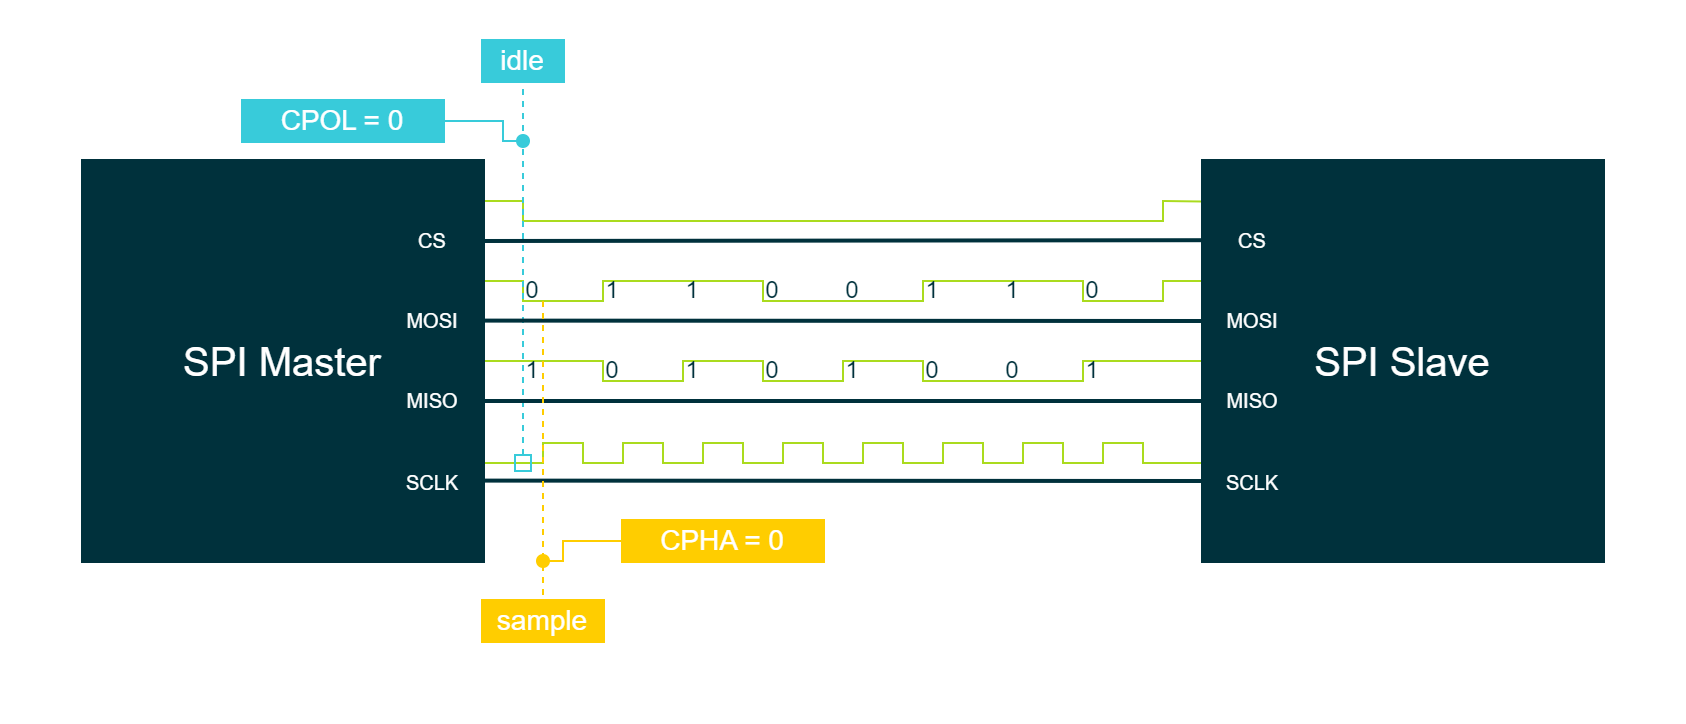

The diagram above was exported from draw.io. Its source (the exported page's mxGraphModel, read from the mxfile embedded in the PNG):
<mxGraphModel dx="1010" dy="811" grid="1" gridSize="10" guides="1" tooltips="1" connect="1" arrows="1" fold="1" page="0" pageScale="1" pageWidth="827" pageHeight="1169" background="#ffffff" math="0" shadow="0">
  <root>
    <mxCell id="0" />
    <mxCell id="1" parent="0" />
    <mxCell id="GftDb79LWAzKKvJ3-FCN-440" value="" style="rounded=0;whiteSpace=wrap;html=1;strokeColor=none;strokeWidth=2;fontFamily=Arial;fontSize=12;fontColor=#FFFFFF;fillColor=none;" parent="1" vertex="1">
      <mxGeometry y="-200" width="840" height="360" as="geometry" />
    </mxCell>
    <mxCell id="3-t3-q5RCds9NpTe_bnL-18" value="" style="endArrow=none;html=1;rounded=0;strokeColor=#AADB1E;strokeWidth=1;fontFamily=Arial;fontSize=20;fontColor=#00B2A9;fillColor=#AADB1E;" parent="1" edge="1">
      <mxGeometry width="50" height="50" relative="1" as="geometry">
        <mxPoint x="240" y="31" as="sourcePoint" />
        <mxPoint x="600" y="31" as="targetPoint" />
        <Array as="points">
          <mxPoint x="270" y="31" />
          <mxPoint x="270" y="21" />
          <mxPoint x="290" y="21" />
          <mxPoint x="290" y="31" />
          <mxPoint x="310" y="31" />
          <mxPoint x="310" y="21" />
          <mxPoint x="330" y="21" />
          <mxPoint x="330" y="31" />
          <mxPoint x="350" y="31" />
          <mxPoint x="350" y="21" />
          <mxPoint x="370" y="21" />
          <mxPoint x="370" y="31" />
          <mxPoint x="390" y="31" />
          <mxPoint x="390" y="21" />
          <mxPoint x="410" y="21" />
          <mxPoint x="410" y="31" />
          <mxPoint x="430" y="31" />
          <mxPoint x="430" y="21" />
          <mxPoint x="450" y="21" />
          <mxPoint x="450" y="31" />
          <mxPoint x="470" y="31" />
          <mxPoint x="470" y="21" />
          <mxPoint x="490" y="21" />
          <mxPoint x="490" y="31" />
          <mxPoint x="510" y="31" />
          <mxPoint x="510" y="21" />
          <mxPoint x="530" y="21" />
          <mxPoint x="530" y="31" />
          <mxPoint x="550" y="31" />
          <mxPoint x="550" y="21" />
          <mxPoint x="570" y="21" />
          <mxPoint x="570" y="31" />
        </Array>
      </mxGeometry>
    </mxCell>
    <mxCell id="3-t3-q5RCds9NpTe_bnL-17" value="" style="endArrow=none;html=1;rounded=0;strokeColor=#AADB1E;strokeWidth=1;fontFamily=Arial;fontSize=20;fontColor=#00B2A9;fillColor=#AADB1E;" parent="1" edge="1">
      <mxGeometry width="50" height="50" relative="1" as="geometry">
        <mxPoint x="240" y="-20" as="sourcePoint" />
        <mxPoint x="600" y="-20" as="targetPoint" />
        <Array as="points">
          <mxPoint x="300" y="-20" />
          <mxPoint x="300" y="-10" />
          <mxPoint x="340" y="-10" />
          <mxPoint x="340" y="-20" />
          <mxPoint x="380" y="-20" />
          <mxPoint x="380" y="-10" />
          <mxPoint x="400" y="-10" />
          <mxPoint x="420" y="-10" />
          <mxPoint x="420" y="-20" />
          <mxPoint x="460" y="-20" />
          <mxPoint x="460" y="-10" />
          <mxPoint x="540" y="-10" />
          <mxPoint x="540" y="-20" />
        </Array>
      </mxGeometry>
    </mxCell>
    <mxCell id="3-t3-q5RCds9NpTe_bnL-16" value="" style="endArrow=none;html=1;rounded=0;strokeColor=#AADB1E;strokeWidth=1;fontFamily=Arial;fontSize=20;fontColor=#101820;fillColor=#AADB1E;" parent="1" edge="1">
      <mxGeometry width="50" height="50" relative="1" as="geometry">
        <mxPoint x="240" y="-60" as="sourcePoint" />
        <mxPoint x="600" y="-60" as="targetPoint" />
        <Array as="points">
          <mxPoint x="260" y="-60" />
          <mxPoint x="260" y="-50" />
          <mxPoint x="300" y="-50" />
          <mxPoint x="300" y="-60" />
          <mxPoint x="350" y="-60" />
          <mxPoint x="380" y="-60" />
          <mxPoint x="380" y="-50" />
          <mxPoint x="460" y="-50" />
          <mxPoint x="460" y="-60" />
          <mxPoint x="540" y="-60" />
          <mxPoint x="540" y="-50" />
          <mxPoint x="580" y="-50" />
          <mxPoint x="580" y="-60" />
        </Array>
      </mxGeometry>
    </mxCell>
    <mxCell id="3-t3-q5RCds9NpTe_bnL-15" value="" style="endArrow=none;html=1;rounded=0;strokeColor=#AADB1E;strokeWidth=1;fontFamily=Arial;fontSize=20;fontColor=#101820;fillColor=#AADB1E;exitX=1.005;exitY=0.1;exitDx=0;exitDy=0;exitPerimeter=0;entryX=-0.004;entryY=0.101;entryDx=0;entryDy=0;entryPerimeter=0;" parent="1" source="3-t3-q5RCds9NpTe_bnL-1" target="3-t3-q5RCds9NpTe_bnL-6" edge="1">
      <mxGeometry width="50" height="50" relative="1" as="geometry">
        <mxPoint x="250" y="-100" as="sourcePoint" />
        <mxPoint x="560" y="-100" as="targetPoint" />
        <Array as="points">
          <mxPoint x="260" y="-100" />
          <mxPoint x="260" y="-90" />
          <mxPoint x="580" y="-90" />
          <mxPoint x="580" y="-100" />
        </Array>
      </mxGeometry>
    </mxCell>
    <mxCell id="GftDb79LWAzKKvJ3-FCN-682" value="" style="endArrow=none;dashed=1;html=1;strokeWidth=1;rounded=0;strokeColor=#38CBDA;fontFamily=Arial;fontSize=10;fontColor=#FFFFFF;fillColor=#38CBDA;startArrow=box;startFill=0;entryX=0.5;entryY=1;entryDx=0;entryDy=0;" parent="1" edge="1">
      <mxGeometry width="50" height="50" relative="1" as="geometry">
        <mxPoint x="260" y="35" as="sourcePoint" />
        <mxPoint x="260" y="-160" as="targetPoint" />
      </mxGeometry>
    </mxCell>
    <mxCell id="GftDb79LWAzKKvJ3-FCN-744" value="&lt;font color=&quot;#00313c&quot;&gt;0&lt;/font&gt;" style="rounded=0;whiteSpace=wrap;html=1;labelBackgroundColor=none;strokeColor=none;strokeWidth=4;fillColor=none;fontColor=#3C3521;align=center;verticalAlign=middle;" parent="1" vertex="1">
      <mxGeometry x="380" y="-59.99999999999994" width="10" height="10" as="geometry" />
    </mxCell>
    <mxCell id="3-t3-q5RCds9NpTe_bnL-1" value="SPI Master" style="rounded=0;whiteSpace=wrap;html=1;strokeColor=#00313C;strokeWidth=2;fontFamily=Arial;fontSize=20;fontColor=#FFFFFF;fillColor=#00313C;" parent="1" vertex="1">
      <mxGeometry x="40" y="-120" width="200" height="200" as="geometry" />
    </mxCell>
    <mxCell id="3-t3-q5RCds9NpTe_bnL-2" value="&lt;font style=&quot;font-size: 10px;&quot; color=&quot;#ffffff&quot;&gt;MOSI&lt;/font&gt;" style="rounded=0;whiteSpace=wrap;html=1;strokeColor=#00313C;strokeWidth=2;fillColor=#00313C;fontColor=#FFFFFF;" parent="1" vertex="1">
      <mxGeometry x="200" y="-50" width="30" height="20" as="geometry" />
    </mxCell>
    <mxCell id="3-t3-q5RCds9NpTe_bnL-3" value="&lt;font style=&quot;font-size: 10px;&quot; color=&quot;#ffffff&quot;&gt;CS&lt;/font&gt;" style="rounded=0;whiteSpace=wrap;html=1;strokeColor=#00313C;strokeWidth=2;fillColor=#00313C;fontColor=#FFFFFF;" parent="1" vertex="1">
      <mxGeometry x="200" y="-90" width="30" height="20" as="geometry" />
    </mxCell>
    <mxCell id="3-t3-q5RCds9NpTe_bnL-4" value="&lt;font style=&quot;font-size: 10px;&quot; color=&quot;#ffffff&quot;&gt;SCLK&lt;/font&gt;" style="rounded=0;whiteSpace=wrap;html=1;strokeColor=#00313C;strokeWidth=2;fillColor=#00313C;fontColor=#FFFFFF;" parent="1" vertex="1">
      <mxGeometry x="200" y="31" width="30" height="20" as="geometry" />
    </mxCell>
    <mxCell id="3-t3-q5RCds9NpTe_bnL-5" value="&lt;font style=&quot;font-size: 10px;&quot; color=&quot;#ffffff&quot;&gt;MISO&lt;/font&gt;" style="rounded=0;whiteSpace=wrap;html=1;strokeColor=#00313C;strokeWidth=2;fillColor=#00313C;fontColor=#FFFFFF;labelBackgroundColor=none;" parent="1" vertex="1">
      <mxGeometry x="200" y="-10" width="30" height="20" as="geometry" />
    </mxCell>
    <mxCell id="3-t3-q5RCds9NpTe_bnL-6" value="SPI Slave" style="rounded=0;whiteSpace=wrap;html=1;strokeColor=#00313C;strokeWidth=2;fontFamily=Arial;fontSize=20;fontColor=#FFFFFF;fillColor=#00313C;" parent="1" vertex="1">
      <mxGeometry x="600" y="-120" width="200" height="200" as="geometry" />
    </mxCell>
    <mxCell id="3-t3-q5RCds9NpTe_bnL-7" value="&lt;font style=&quot;font-size: 10px;&quot; color=&quot;#ffffff&quot;&gt;MOSI&lt;/font&gt;" style="rounded=0;whiteSpace=wrap;html=1;strokeColor=#00313C;strokeWidth=2;fillColor=#00313C;fontColor=#FFFFFF;" parent="1" vertex="1">
      <mxGeometry x="610" y="-50" width="30" height="20" as="geometry" />
    </mxCell>
    <mxCell id="3-t3-q5RCds9NpTe_bnL-8" value="&lt;font style=&quot;font-size: 10px;&quot; color=&quot;#ffffff&quot;&gt;CS&lt;/font&gt;" style="rounded=0;whiteSpace=wrap;html=1;strokeColor=#00313C;strokeWidth=2;fillColor=#00313C;fontColor=#FFFFFF;" parent="1" vertex="1">
      <mxGeometry x="610" y="-90" width="30" height="20" as="geometry" />
    </mxCell>
    <mxCell id="3-t3-q5RCds9NpTe_bnL-9" value="&lt;font style=&quot;font-size: 10px;&quot; color=&quot;#ffffff&quot;&gt;MISO&lt;/font&gt;" style="rounded=0;whiteSpace=wrap;html=1;strokeColor=#00313C;strokeWidth=2;fillColor=#00313C;fontColor=#FFFFFF;labelBackgroundColor=none;" parent="1" vertex="1">
      <mxGeometry x="610" y="-10" width="30" height="20" as="geometry" />
    </mxCell>
    <mxCell id="3-t3-q5RCds9NpTe_bnL-10" value="&lt;font style=&quot;font-size: 10px;&quot; color=&quot;#ffffff&quot;&gt;SCLK&lt;/font&gt;" style="rounded=0;whiteSpace=wrap;html=1;strokeColor=#00313C;strokeWidth=2;fillColor=#00313C;fontColor=#FFFFFF;" parent="1" vertex="1">
      <mxGeometry x="610" y="31" width="30" height="20" as="geometry" />
    </mxCell>
    <mxCell id="3-t3-q5RCds9NpTe_bnL-11" value="" style="endArrow=none;html=1;rounded=0;strokeColor=#00313C;strokeWidth=2;fontFamily=Arial;fontSize=20;fontColor=#101820;fillColor=none;entryX=-0.003;entryY=0.198;entryDx=0;entryDy=0;entryPerimeter=0;" parent="1" target="3-t3-q5RCds9NpTe_bnL-6" edge="1">
      <mxGeometry width="50" height="50" relative="1" as="geometry">
        <mxPoint x="240" y="-80" as="sourcePoint" />
        <mxPoint x="560" y="-80" as="targetPoint" />
      </mxGeometry>
    </mxCell>
    <mxCell id="3-t3-q5RCds9NpTe_bnL-12" value="" style="endArrow=none;html=1;rounded=0;strokeColor=#00313C;strokeWidth=2;fontFamily=Arial;fontSize=20;fontColor=#101820;fillColor=none;exitX=1.001;exitY=0.399;exitDx=0;exitDy=0;exitPerimeter=0;entryX=0;entryY=0.4;entryDx=0;entryDy=0;entryPerimeter=0;" parent="1" source="3-t3-q5RCds9NpTe_bnL-1" target="3-t3-q5RCds9NpTe_bnL-6" edge="1">
      <mxGeometry width="50" height="50" relative="1" as="geometry">
        <mxPoint x="250.19" y="-40.2" as="sourcePoint" />
        <mxPoint x="550" y="-40" as="targetPoint" />
      </mxGeometry>
    </mxCell>
    <mxCell id="3-t3-q5RCds9NpTe_bnL-13" value="" style="endArrow=none;html=1;rounded=0;strokeColor=#00313C;strokeWidth=2;fontFamily=Arial;fontSize=20;fontColor=#101820;fillColor=none;exitX=1.001;exitY=0.6;exitDx=0;exitDy=0;exitPerimeter=0;entryX=0;entryY=0.6;entryDx=0;entryDy=0;entryPerimeter=0;" parent="1" source="3-t3-q5RCds9NpTe_bnL-1" target="3-t3-q5RCds9NpTe_bnL-6" edge="1">
      <mxGeometry width="50" height="50" relative="1" as="geometry">
        <mxPoint x="250" as="sourcePoint" />
        <mxPoint x="550" as="targetPoint" />
      </mxGeometry>
    </mxCell>
    <mxCell id="3-t3-q5RCds9NpTe_bnL-14" value="" style="endArrow=none;html=1;rounded=0;strokeColor=#00313C;strokeWidth=2;fontFamily=Arial;fontSize=20;fontColor=#101820;fillColor=none;exitX=1.003;exitY=0.799;exitDx=0;exitDy=0;exitPerimeter=0;entryX=0;entryY=0.8;entryDx=0;entryDy=0;entryPerimeter=0;" parent="1" source="3-t3-q5RCds9NpTe_bnL-1" target="3-t3-q5RCds9NpTe_bnL-6" edge="1">
      <mxGeometry width="50" height="50" relative="1" as="geometry">
        <mxPoint x="250.19000000000005" y="39.799999999999955" as="sourcePoint" />
        <mxPoint x="550" y="40" as="targetPoint" />
      </mxGeometry>
    </mxCell>
    <mxCell id="3-t3-q5RCds9NpTe_bnL-22" value="" style="endArrow=none;html=1;rounded=0;strokeColor=#38CBDA;strokeWidth=1;fontFamily=Arial;fontSize=16;fontColor=#FFFFFF;fillColor=#38CBDA;startArrow=oval;startFill=1;" parent="1" edge="1">
      <mxGeometry width="50" height="50" relative="1" as="geometry">
        <mxPoint x="260" y="-130" as="sourcePoint" />
        <mxPoint x="220" y="-140" as="targetPoint" />
        <Array as="points">
          <mxPoint x="250" y="-130" />
          <mxPoint x="250" y="-140" />
        </Array>
      </mxGeometry>
    </mxCell>
    <mxCell id="3-t3-q5RCds9NpTe_bnL-24" value="CPOL = 0" style="whiteSpace=wrap;html=1;strokeColor=#38CBDA;strokeWidth=2;fontFamily=Arial;fontSize=14;fontColor=#FFFFFF;fillColor=#38CBDA;" parent="1" vertex="1">
      <mxGeometry x="120" y="-150" width="100" height="20" as="geometry" />
    </mxCell>
    <mxCell id="3-t3-q5RCds9NpTe_bnL-25" value="idle" style="whiteSpace=wrap;html=1;strokeColor=#38CBDA;strokeWidth=2;fontFamily=Arial;fontSize=14;fontColor=#FFFFFF;fillColor=#38CBDA;" parent="1" vertex="1">
      <mxGeometry x="240" y="-180" width="40" height="20" as="geometry" />
    </mxCell>
    <mxCell id="3-t3-q5RCds9NpTe_bnL-27" value="" style="endArrow=none;dashed=1;html=1;strokeWidth=1;rounded=0;strokeColor=#FFCD00;fontFamily=Arial;fontSize=10;fontColor=#FFFFFF;fillColor=#FFCD00;startArrow=none;startFill=0;" parent="1" edge="1">
      <mxGeometry width="50" height="50" relative="1" as="geometry">
        <mxPoint x="270" y="-50" as="sourcePoint" />
        <mxPoint x="270" y="100" as="targetPoint" />
      </mxGeometry>
    </mxCell>
    <mxCell id="3-t3-q5RCds9NpTe_bnL-29" value="sample" style="whiteSpace=wrap;html=1;strokeColor=#FFCD00;strokeWidth=2;fontFamily=Arial;fontSize=14;fontColor=#FFFFFF;fillColor=#FFCD00;" parent="1" vertex="1">
      <mxGeometry x="240" y="100" width="60" height="20" as="geometry" />
    </mxCell>
    <mxCell id="3-t3-q5RCds9NpTe_bnL-30" value="" style="endArrow=none;html=1;rounded=0;strokeColor=#FFCD00;strokeWidth=1;fontFamily=Arial;fontSize=10;fontColor=#FFFFFF;fillColor=#FFCD00;startArrow=oval;startFill=1;" parent="1" edge="1">
      <mxGeometry width="50" height="50" relative="1" as="geometry">
        <mxPoint x="270" y="80" as="sourcePoint" />
        <mxPoint x="320" y="70" as="targetPoint" />
        <Array as="points">
          <mxPoint x="280" y="80" />
          <mxPoint x="280" y="70" />
        </Array>
      </mxGeometry>
    </mxCell>
    <mxCell id="3-t3-q5RCds9NpTe_bnL-31" value="CPHA = 0" style="whiteSpace=wrap;html=1;strokeColor=#FFCD00;strokeWidth=2;fontFamily=Arial;fontSize=14;fontColor=#FFFFFF;fillColor=#FFCD00;" parent="1" vertex="1">
      <mxGeometry x="310" y="60" width="100" height="20" as="geometry" />
    </mxCell>
    <mxCell id="3-t3-q5RCds9NpTe_bnL-33" value="&lt;font color=&quot;#00313c&quot;&gt;0&lt;/font&gt;" style="rounded=0;whiteSpace=wrap;html=1;labelBackgroundColor=none;strokeColor=none;strokeWidth=4;fillColor=none;fontColor=#3C3521;align=center;verticalAlign=middle;" parent="1" vertex="1">
      <mxGeometry x="260" y="-59.99999999999994" width="10" height="10" as="geometry" />
    </mxCell>
    <mxCell id="3-t3-q5RCds9NpTe_bnL-34" value="&lt;font color=&quot;#00313c&quot;&gt;0&lt;/font&gt;" style="rounded=0;whiteSpace=wrap;html=1;labelBackgroundColor=none;strokeColor=none;strokeWidth=4;fillColor=none;fontColor=#3C3521;align=center;verticalAlign=middle;" parent="1" vertex="1">
      <mxGeometry x="300" y="-19.999999999999943" width="10" height="10" as="geometry" />
    </mxCell>
    <mxCell id="3-t3-q5RCds9NpTe_bnL-35" value="&lt;font color=&quot;#00313c&quot;&gt;0&lt;/font&gt;" style="rounded=0;whiteSpace=wrap;html=1;labelBackgroundColor=none;strokeColor=none;strokeWidth=4;fillColor=none;fontColor=#3C3521;align=center;verticalAlign=middle;" parent="1" vertex="1">
      <mxGeometry x="380" y="-19.999999999999943" width="10" height="10" as="geometry" />
    </mxCell>
    <mxCell id="3-t3-q5RCds9NpTe_bnL-36" value="&lt;font color=&quot;#00313c&quot;&gt;0&lt;/font&gt;" style="rounded=0;whiteSpace=wrap;html=1;labelBackgroundColor=none;strokeColor=none;strokeWidth=4;fillColor=none;fontColor=#3C3521;align=center;verticalAlign=middle;" parent="1" vertex="1">
      <mxGeometry x="420" y="-59.99999999999994" width="10" height="10" as="geometry" />
    </mxCell>
    <mxCell id="3-t3-q5RCds9NpTe_bnL-37" value="&lt;font color=&quot;#00313c&quot;&gt;0&lt;/font&gt;" style="rounded=0;whiteSpace=wrap;html=1;labelBackgroundColor=none;strokeColor=none;strokeWidth=4;fillColor=none;fontColor=#3C3521;align=center;verticalAlign=middle;" parent="1" vertex="1">
      <mxGeometry x="460" y="-19.999999999999943" width="10" height="10" as="geometry" />
    </mxCell>
    <mxCell id="3-t3-q5RCds9NpTe_bnL-38" value="&lt;font color=&quot;#00313c&quot;&gt;0&lt;/font&gt;" style="rounded=0;whiteSpace=wrap;html=1;labelBackgroundColor=none;strokeColor=none;strokeWidth=4;fillColor=none;fontColor=#3C3521;align=center;verticalAlign=middle;" parent="1" vertex="1">
      <mxGeometry x="540" y="-59.99999999999994" width="10" height="10" as="geometry" />
    </mxCell>
    <mxCell id="3-t3-q5RCds9NpTe_bnL-39" value="&lt;font color=&quot;#00313c&quot;&gt;0&lt;/font&gt;" style="rounded=0;whiteSpace=wrap;html=1;labelBackgroundColor=none;strokeColor=none;strokeWidth=4;fillColor=none;fontColor=#3C3521;align=center;verticalAlign=middle;" parent="1" vertex="1">
      <mxGeometry x="500" y="-19.999999999999943" width="10" height="10" as="geometry" />
    </mxCell>
    <mxCell id="3-t3-q5RCds9NpTe_bnL-40" value="&lt;font color=&quot;#00313c&quot;&gt;1&lt;/font&gt;" style="rounded=0;whiteSpace=wrap;html=1;labelBackgroundColor=none;strokeColor=none;strokeWidth=4;fillColor=none;fontColor=#3C3521;align=center;verticalAlign=middle;" parent="1" vertex="1">
      <mxGeometry x="260" y="-19.999999999999943" width="10" height="10" as="geometry" />
    </mxCell>
    <mxCell id="3-t3-q5RCds9NpTe_bnL-41" value="&lt;font color=&quot;#00313c&quot;&gt;1&lt;/font&gt;" style="rounded=0;whiteSpace=wrap;html=1;labelBackgroundColor=none;strokeColor=none;strokeWidth=4;fillColor=none;fontColor=#3C3521;align=center;verticalAlign=middle;" parent="1" vertex="1">
      <mxGeometry x="300" y="-59.99999999999994" width="10" height="10" as="geometry" />
    </mxCell>
    <mxCell id="3-t3-q5RCds9NpTe_bnL-42" value="&lt;font color=&quot;#00313c&quot;&gt;1&lt;/font&gt;" style="rounded=0;whiteSpace=wrap;html=1;labelBackgroundColor=none;strokeColor=none;strokeWidth=4;fillColor=none;fontColor=#3C3521;align=center;verticalAlign=middle;" parent="1" vertex="1">
      <mxGeometry x="340" y="-19.999999999999943" width="10" height="10" as="geometry" />
    </mxCell>
    <mxCell id="3-t3-q5RCds9NpTe_bnL-43" value="&lt;font color=&quot;#00313c&quot;&gt;1&lt;/font&gt;" style="rounded=0;whiteSpace=wrap;html=1;labelBackgroundColor=none;strokeColor=none;strokeWidth=4;fillColor=none;fontColor=#3C3521;align=center;verticalAlign=middle;" parent="1" vertex="1">
      <mxGeometry x="420" y="-19.999999999999943" width="10" height="10" as="geometry" />
    </mxCell>
    <mxCell id="3-t3-q5RCds9NpTe_bnL-44" value="&lt;font color=&quot;#00313c&quot;&gt;1&lt;/font&gt;" style="rounded=0;whiteSpace=wrap;html=1;labelBackgroundColor=none;strokeColor=none;strokeWidth=4;fillColor=none;fontColor=#3C3521;align=center;verticalAlign=middle;" parent="1" vertex="1">
      <mxGeometry x="340" y="-59.99999999999994" width="10" height="10" as="geometry" />
    </mxCell>
    <mxCell id="3-t3-q5RCds9NpTe_bnL-45" value="&lt;font color=&quot;#00313c&quot;&gt;1&lt;/font&gt;" style="rounded=0;whiteSpace=wrap;html=1;labelBackgroundColor=none;strokeColor=none;strokeWidth=4;fillColor=none;fontColor=#3C3521;align=center;verticalAlign=middle;" parent="1" vertex="1">
      <mxGeometry x="460" y="-59.99999999999994" width="10" height="10" as="geometry" />
    </mxCell>
    <mxCell id="3-t3-q5RCds9NpTe_bnL-46" value="&lt;font color=&quot;#00313c&quot;&gt;1&lt;/font&gt;" style="rounded=0;whiteSpace=wrap;html=1;labelBackgroundColor=none;strokeColor=none;strokeWidth=4;fillColor=none;fontColor=#3C3521;align=center;verticalAlign=middle;" parent="1" vertex="1">
      <mxGeometry x="540" y="-19.999999999999943" width="10" height="10" as="geometry" />
    </mxCell>
    <mxCell id="3-t3-q5RCds9NpTe_bnL-47" value="&lt;font color=&quot;#00313c&quot;&gt;1&lt;/font&gt;" style="rounded=0;whiteSpace=wrap;html=1;labelBackgroundColor=none;strokeColor=none;strokeWidth=4;fillColor=none;fontColor=#3C3521;align=center;verticalAlign=middle;" parent="1" vertex="1">
      <mxGeometry x="500" y="-59.99999999999994" width="10" height="10" as="geometry" />
    </mxCell>
  </root>
</mxGraphModel>